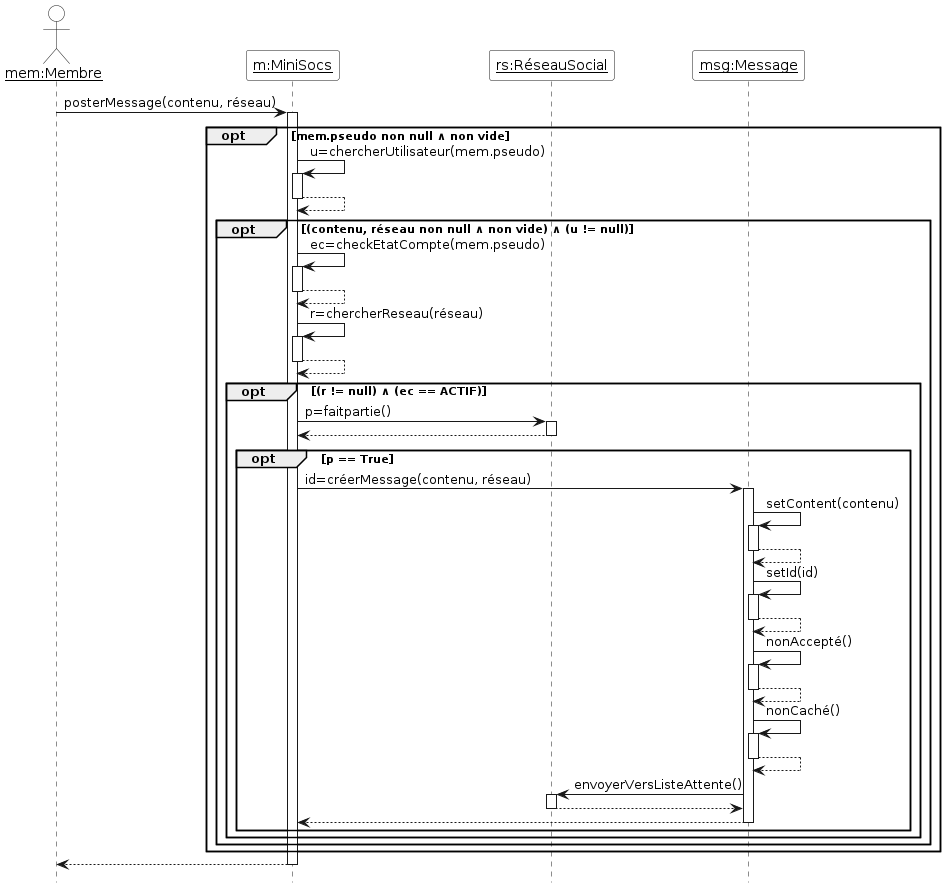

The diagram above was rendered by PlantUML. Its source (embedded in the PNG):
@startuml

'Diagramme de séquence (PlantUML)'

'Configuration charte graphique'
hide footbox
skinparam sequenceParticipantBackgroundColor White
skinparam sequenceActorBackgroundColor White

'Déclaration des acteurs et des participants (déjà existants avant la séquence)'

actor "__mem:Membre__" as mem
participant "__m:MiniSocs__" as m
participant "__rs:RéseauSocial__" as rs
participant "__msg:Message__" as msg

'Séquence avec les messages, les créations de participants, etc.'

mem -> m ++ : posterMessage(contenu, réseau)
opt mem.pseudo non null ∧ non vide
m -> m ++ : u=chercherUtilisateur(mem.pseudo)
return
opt (contenu, réseau non null ∧ non vide) ∧ (u != null)
m -> m ++ : ec=checkEtatCompte(mem.pseudo)
return
m -> m ++ : r=chercherReseau(réseau)
return
opt (r != null) ∧ (ec == ACTIF)
m -> rs ++ : p=faitpartie()
return
opt p == True
m -> msg ++ : id=créerMessage(contenu, réseau)
msg -> msg ++ : setContent(contenu)
return
msg -> msg ++ : setId(id)
return
msg -> msg ++ : nonAccepté()
return
msg -> msg ++ : nonCaché()
return
msg -> rs ++ : envoyerVersListeAttente()
return
return
end
end
end
end
return





@enduml